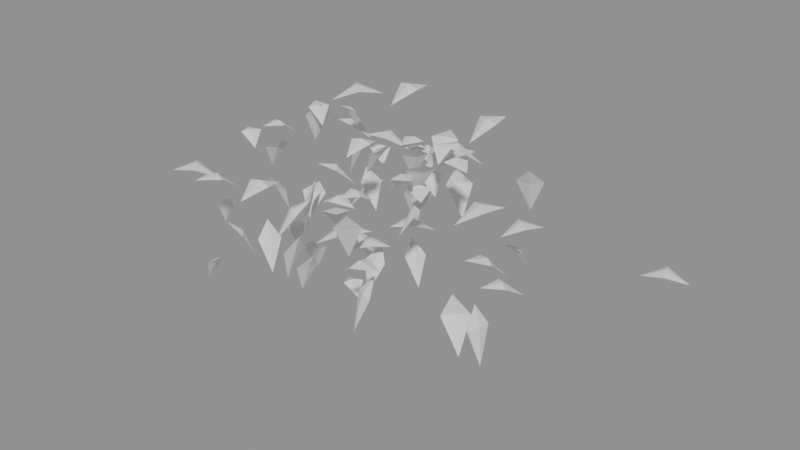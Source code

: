 # Source: leafpuff_2.blend  (saved by Blender 5.3.31; exported with 4.5.12 LTS)
import bpy
from mathutils import Matrix  # noqa: F401  (used for matrix-valued properties, if any)

bpy.ops.wm.read_factory_settings(use_empty=True)
scene = bpy.context.scene
scene.name = 'Scene'

# ---- meshes
me_leaves = bpy.data.meshes.new('leaves')
me_leaves.from_pydata([(-0.2283, -0.5189, -0.6041), (-0.4285, -0.4529, -0.9977), (-0.2996, -0.3985, -0.7345), (-0.3572, -0.5733, -0.7345), (-0.3456, -0.4802, -0.7218), (-0.3112, -0.4916, -0.7471), (0.6586, -0.7962, -0.2986), (0.2771, -0.771, -0.4628), (0.4742, -0.6868, -0.3106), (0.4615, -0.8804, -0.3106), (0.4638, -0.7833, -0.2876), (0.4719, -0.7839, -0.3335), (0.404, -0.5545, -0.5256), (0.3355, -0.7069, -0.9347), (0.2876, -0.5938, -0.6651), (0.4518, -0.6676, -0.6651), (0.3619, -0.6482, -0.6551), (0.3776, -0.6133, -0.6751), (-0.4895, -0.3984, -0.5793), (-0.6598, -0.3798, -1.014), (-0.5643, -0.2945, -0.728), (-0.585, -0.4836, -0.728), (-0.5949, -0.3868, -0.7178), (-0.5544, -0.3913, -0.7383), (-0.3262, -0.4305, -0.2062), (-0.472, -0.6652, -0.5043), (-0.4729, -0.5019, -0.2925), (-0.3252, -0.5937, -0.2925), (-0.4058, -0.5586, -0.2759), (-0.3924, -0.5371, -0.3091), (-0.7593, -0.4674, -0.4918), (-0.5603, -0.63, -0.8202), (-0.7155, -0.6168, -0.5925), (-0.6041, -0.4806, -0.5925), (-0.6486, -0.5578, -0.577), (-0.671, -0.5396, -0.6079), (1.022, -0.4683, -0.4818), (1.293, -0.7452, -0.7312), (1.084, -0.6791, -0.5318), (1.232, -0.5345, -0.5318), (1.164, -0.613, -0.5086), (1.151, -0.6005, -0.555), (-0.6184, -0.1578, -0.5547), (-0.7134, 0.06794, -0.3496), (-0.5762, -0.007202, -0.3819), (-0.7556, -0.08263, -0.3819), (-0.6589, -0.06164, -0.3672), (-0.6729, -0.02818, -0.3966), (-1.889, -0.2213, -0.5873), (-1.793, 0.1734, -0.7636), (-1.741, -0.04818, -0.6009), (-1.941, 0.0002712, -0.6009), (-1.84, -0.01969, -0.5766), (-1.842, -0.02822, -0.6253), (-0.1246, 0.5071, -0.8284), (0.05931, 0.3713, -1.175), (-0.08405, 0.3696, -0.9391), (0.01877, 0.5088, -0.9391), (-0.0201, 0.4299, -0.9254), (-0.04518, 0.4484, -0.9528), (0.1791, 0.4137, -0.3437), (-0.04107, 0.5793, -0.2156), (0.1216, 0.5664, -0.2165), (0.01645, 0.4266, -0.2165), (0.07935, 0.4887, -0.2), (0.05868, 0.5042, -0.233), (-0.431, 0.3386, -0.01207), (-0.6232, 0.3276, -0.3447), (-0.5316, 0.4125, -0.121), (-0.5226, 0.2537, -0.121), (-0.5422, 0.3322, -0.1094), (-0.5119, 0.334, -0.1325), (-0.4773, 0.5732, -0.45), (-0.686, 0.3819, -0.6853), (-0.6362, 0.537, -0.5094), (-0.5272, 0.4181, -0.5094), (-0.5885, 0.4713, -0.4924), (-0.5748, 0.4839, -0.5264), (0.2735, -0.6903, -0.04689), (0.1363, -0.5257, -0.484), (0.2816, -0.544, -0.1933), (0.1282, -0.6719, -0.1933), (0.192, -0.5924, -0.1804), (0.2179, -0.6235, -0.2062), (0.04576, 0.1704, 0.1318), (0.008416, 0.5104, -0.01202), (0.1133, 0.3498, 0.1225), (-0.05908, 0.3309, 0.1225), (0.02671, 0.3438, 0.143), (0.02746, 0.337, 0.102), (1.107, -0.04732, -0.1907), (1.29, 0.2052, -0.1556), (1.266, 0.03016, -0.113), (1.131, 0.1277, -0.113), (1.194, 0.07315, -0.0943), (1.203, 0.08468, -0.1317), (0.9847, -0.2881, 0.3383), (0.6693, -0.1209, 0.2512), (0.8688, -0.1257, 0.3592), (0.7852, -0.2834, 0.3592), (0.8271, -0.2046, 0.3806), (0.8269, -0.2045, 0.3378), (-0.2556, -0.1104, -0.9754), (-0.005148, -0.2784, -0.9938), (-0.1732, -0.2582, -0.9291), (-0.0876, -0.1306, -0.9291), (-0.1333, -0.1924, -0.911), (-0.1275, -0.1964, -0.9472), (-0.925, 0.1597, -0.9969), (-1.09, 0.3983, -1.397), (-0.9224, 0.338, -1.122), (-1.093, 0.22, -1.122), (-1.018, 0.2936, -1.104), (-0.9975, 0.2644, -1.139), (0.165, -0.2825, -0.1152), (0.05405, -0.5382, -0.04433), (0.03694, -0.3788, -0.02261), (0.1822, -0.4419, -0.02261), (0.1131, -0.4021, -0.005885), (0.106, -0.4186, -0.03934), (-1.524, -0.3072, -1.161), (-1.756, -0.2681, -1.436), (-1.627, -0.2117, -1.243), (-1.653, -0.3636, -1.243), (-1.652, -0.2857, -1.229), (-1.628, -0.2896, -1.257), (0.1738, 0.4549, -0.1104), (0.3863, 0.6645, 0.01102), (0.3445, 0.4944, 0.01653), (0.2156, 0.625, 0.01653), (0.2709, 0.5507, 0.03444), (0.2891, 0.5687, -0.001377), (1.202, -0.4586, -0.4974), (1.284, -0.4827, -0.9454), (1.217, -0.5586, -0.6552), (1.268, -0.3828, -0.6552), (1.263, -0.4767, -0.6501), (1.222, -0.4646, -0.6604), (-1.724, 0.003093, -0.7641), (-1.906, 0.08667, -1.102), (-1.781, 0.1186, -0.8742), (-1.849, -0.02886, -0.8742), (-1.829, 0.05132, -0.8622), (-1.801, 0.03844, -0.8862), (0.5094, -0.03859, -0.04365), (0.3542, -0.2318, -0.3625), (0.3654, -0.08184, -0.1416), (0.4982, -0.1885, -0.1416), (0.423, -0.1461, -0.1267), (0.4406, -0.1243, -0.1564), (-0.2559, 0.02774, 0.2475), (-0.2858, -0.1249, 0.4513), (-0.3505, -0.033, 0.408), (-0.1912, -0.06419, 0.408), (-0.2675, -0.03182, 0.4173), (-0.2741, -0.06537, 0.3987), (-1.095, 0.04874, -0.08926), (-1.359, 0.1777, -0.4292), (-1.185, 0.1992, -0.1902), (-1.269, 0.02724, -0.1902), (-1.24, 0.1196, -0.1725), (-1.214, 0.1068, -0.2078), (0.1268, 0.7375, -0.2248), (0.4089, 0.4624, -0.471), (0.1948, 0.525, -0.2723), (0.3409, 0.6749, -0.2723), (0.2739, 0.594, -0.2487), (0.2618, 0.6059, -0.2959), (-1.366, 0.1326, -0.525), (-1.353, 0.3416, -0.8988), (-1.271, 0.2316, -0.648), (-1.448, 0.2426, -0.648), (-1.358, 0.2542, -0.6354), (-1.361, 0.22, -0.6605), (0.4889, 0.04153, 0.1416), (0.3786, 0.3286, 0.2927), (0.5263, 0.2206, 0.2888), (0.3412, 0.1495, 0.2888), (0.4392, 0.171, 0.3072), (0.4284, 0.1991, 0.2703), (1.188, -0.3835, -0.4126), (1.378, -0.1387, -0.5043), (1.344, -0.3087, -0.4025), (1.222, -0.2136, -0.4025), (1.283, -0.2604, -0.3839), (1.282, -0.2618, -0.4211), (-0.4349, -0.0598, 0.4359), (-0.1618, 0.2118, 0.4783), (-0.2257, 0.003041, 0.5314), (-0.3709, 0.149, 0.5314), (-0.3045, 0.06986, 0.5546), (-0.2921, 0.08216, 0.5083), (0.2099, 0.5775, 0.1123), (0.06377, 0.3401, -0.2455), (0.05537, 0.5089, 0.002537), (0.2183, 0.4086, 0.002537), (0.1286, 0.4454, 0.01927), (0.1451, 0.4722, -0.01419), (-1.191, 0.5474, -0.4942), (-0.9724, 0.7631, -0.6957), (-1.024, 0.5966, -0.5355), (-1.14, 0.7138, -0.5355), (-1.077, 0.6603, -0.517), (-1.087, 0.6502, -0.5539), (0.03889, -0.05076, -0.6063), (0.1017, -0.2932, -0.9107), (-0.01054, -0.1929, -0.6982), (0.1511, -0.1511, -0.6982), (0.0736, -0.1848, -0.6831), (0.06696, -0.1592, -0.7132), (-0.1739, 0.3234, 0.02695), (-0.4656, 0.3391, -0.3139), (-0.3146, 0.4265, -0.07459), (-0.3249, 0.236, -0.07459), (-0.3345, 0.3321, -0.05707), (-0.305, 0.3305, -0.09212), (-0.6717, 0.0685, 0.3148), (-0.876, 0.2072, -0.08217), (-0.7193, 0.2182, 0.1865), (-0.8284, 0.05747, 0.1865), (-0.7887, 0.1479, 0.2013), (-0.759, 0.1277, 0.1716), (-1.18, -0.5528, -0.2344), (-1.448, -0.7807, -0.169), (-1.377, -0.5932, -0.1318), (-1.251, -0.7404, -0.1318), (-1.306, -0.6605, -0.1107), (-1.321, -0.6731, -0.1529), (-0.6853, 0.6589, -0.1629), (-0.9524, 0.5591, -0.0327), (-0.8504, 0.6934, -0.03277), (-0.7873, 0.5246, -0.03277), (-0.8065, 0.6136, -0.01567), (-0.8312, 0.6044, -0.04988), (0.0996, 0.4451, -0.08907), (-0.2029, 0.5788, -0.07773), (-0.01684, 0.5908, -0.02114), (-0.08651, 0.4331, -0.02114), (-0.04632, 0.5096, -0.001293), (-0.05703, 0.5143, -0.04098), (-0.03511, -0.3595, -0.5578), (0.2129, -0.1492, -0.531), (0.1445, -0.3199, -0.4823), (0.03323, -0.1887, -0.4823), (0.08372, -0.2587, -0.4628), (0.09404, -0.2499, -0.5018), (-0.6107, 0.01864, 0.1653), (-0.8177, 0.1653, 0.279), (-0.6681, 0.157, 0.2797), (-0.7603, 0.02688, 0.2797), (-0.7047, 0.08524, 0.295), (-0.7236, 0.09866, 0.2645), (-0.4018, -0.2831, -0.09851), (-0.4847, -0.3517, -0.5684), (-0.505, -0.2426, -0.2634), (-0.3814, -0.3922, -0.2634), (-0.4605, -0.3316, -0.2569), (-0.426, -0.3031, -0.2698), (-0.4997, 0.3901, -0.2706), (-0.2565, 0.2223, -0.5226), (-0.4263, 0.2363, -0.3353), (-0.3299, 0.376, -0.3353), (-0.3699, 0.3005, -0.3176), (-0.3864, 0.3119, -0.3531), (0.6637, -0.3425, 0.3223), (0.4307, -0.1212, -0.03126), (0.6175, -0.1579, 0.2192), (0.4769, -0.3058, 0.2192), (0.5363, -0.2215, 0.2385), (0.5581, -0.2422, 0.1999), (2.029, 0.2447, -0.2834), (2.328, 0.3664, -0.301), (2.21, 0.2294, -0.2328), (2.148, 0.3817, -0.2328), (2.175, 0.3041, -0.2135), (2.182, 0.307, -0.2522), (0.4369, -0.4092, 0.0886), (0.6834, -0.4866, 0.2634), (0.5323, -0.5367, 0.2432), (0.588, -0.3591, 0.2432), (0.5448, -0.4431, 0.2587), (0.5755, -0.4527, 0.2277), (0.8294, 0.4097, -0.5275), (0.8995, 0.6532, -0.8016), (0.9412, 0.5094, -0.6069), (0.7877, 0.5535, -0.6069), (0.8677, 0.5427, -0.5917), (0.8612, 0.5203, -0.6221), (0.4227, -0.1139, -0.01688), (0.6482, -0.3467, 0.03888), (0.4717, -0.292, 0.07506), (0.5991, -0.1686, 0.07506), (0.5294, -0.2241, 0.09451), (0.5414, -0.2366, 0.05562), (1.061, 0.3367, 0.161), (0.9509, 0.5579, -0.2615), (1.097, 0.4925, 0.02292), (0.9154, 0.4021, 0.02292), (0.9975, 0.4645, 0.03775), (1.015, 0.43, 0.008083), (-0.8512, 0.9281, -0.3399), (-0.594, 0.7078, -0.3991), (-0.7778, 0.7534, -0.3082), (-0.6673, 0.8824, -0.3082), (-0.7238, 0.8189, -0.2879), (-0.7214, 0.8169, -0.3285), (0.2118, -0.3072, 0.3639), (0.227, -0.6274, 0.3509), (0.1375, -0.4712, 0.4166), (0.3013, -0.4634, 0.4166), (0.2192, -0.4631, 0.4358), (0.2196, -0.4714, 0.3973), (-0.3342, 0.7236, -0.4842), (-0.3406, 0.8387, -0.9337), (-0.244, 0.7863, -0.6414), (-0.4308, 0.776, -0.6414), (-0.3386, 0.8025, -0.6345), (-0.3362, 0.7598, -0.6483), (0.4082, 0.5015, -0.8543), (0.5899, 0.8474, -1.085), (0.5901, 0.6266, -0.8956), (0.408, 0.7222, -0.8956), (0.5026, 0.6812, -0.8722), (0.4955, 0.6676, -0.9191), (-0.26, 0.1188, 0.1565), (0.04898, 0.262, 0.0684), (-0.06971, 0.1132, 0.174), (-0.1413, 0.2677, 0.174), (-0.1054, 0.1905, 0.1944), (-0.1057, 0.1904, 0.1535), (-0.3461, 0.5144, 0.2488), (-0.2766, 0.8773, 0.3297), (-0.21, 0.6764, 0.3638), (-0.4127, 0.7153, 0.3638), (-0.3134, 0.685, 0.386), (-0.3093, 0.7067, 0.3416), (0.7332, -0.3345, 0.4861), (0.9817, -0.1047, 0.3333), (0.916, -0.2829, 0.472), (0.7989, -0.1563, 0.472), (0.8604, -0.2169, 0.4923), (0.8545, -0.2223, 0.4517), (-1.761, 0.3586, -0.4455), (-2.022, 0.5319, -0.3691), (-1.843, 0.5189, -0.3434), (-1.941, 0.3716, -0.3434), (-1.884, 0.4398, -0.3246), (-1.9, 0.4507, -0.3622), (0.2386, 0.1252, 0.1668), (0.017, 0.3329, -0.1849), (0.1954, 0.3011, 0.06229), (0.06025, 0.157, 0.06229), (0.1167, 0.2394, 0.08051), (0.1389, 0.2187, 0.04407), (-0.3119, 0.0344, -0.451), (-0.6673, 0.01902, -0.5025), (-0.4935, 0.1161, -0.4121), (-0.4857, -0.06264, -0.4121), (-0.4873, 0.02681, -0.3908), (-0.4919, 0.02661, -0.4335), (-1.28, -0.428, -0.6987), (-1.148, -0.2539, -1.038), (-1.147, -0.3916, -0.8076), (-1.281, -0.2903, -0.8076), (-1.205, -0.3288, -0.7945), (-1.223, -0.3532, -0.8207), (-0.8584, -0.2273, -0.2952), (-0.8647, -0.632, -0.3165), (-0.9648, -0.428, -0.2313), (-0.7583, -0.4312, -0.2313), (-0.8615, -0.4247, -0.207), (-0.8616, -0.4346, -0.2556), (0.9191, 0.2751, -0.1454), (0.7149, -0.05484, -0.2251), (0.7344, 0.1612, -0.1151), (0.8995, 0.05902, -0.1151), (0.8175, 0.111, -0.09181), (0.8164, 0.1092, -0.1384), (0.1158, -0.04969, -0.4376), (0.3188, 0.2361, -0.5096), (0.2888, 0.04243, -0.4103), (0.1458, 0.144, -0.4103), (0.2168, 0.09245, -0.3892), (0.2179, 0.09399, -0.4313), (-1.319, 0.05562, -0.03476), (-1.242, 0.3647, -0.1611), (-1.202, 0.1905, -0.0398), (-1.359, 0.2298, -0.0398), (-1.28, 0.2128, -0.02068), (-1.281, 0.2075, -0.05893), (-0.4496, -0.4197, -0.4253), (-0.6873, -0.2409, -0.7549), (-0.5115, -0.2546, -0.5217), (-0.6254, -0.406, -0.5217), (-0.5797, -0.3218, -0.5038), (-0.5572, -0.3387, -0.5395), (-0.415, 0.1053, -0.6734), (-0.1795, 0.1896, -1.052), (-0.2654, 0.05844, -0.7942), (-0.3291, 0.2365, -0.7942), (-0.2812, 0.1532, -0.7792), (-0.3133, 0.1417, -0.8092), (0.791, -0.006737, 0.4066), (0.8905, 0.2748, 0.5431), (0.9297, 0.1026, 0.543), (0.7518, 0.1655, 0.543), (0.8361, 0.121, 0.5609), (0.8454, 0.1471, 0.5251), (-0.24, -0.2493, -0.3731), (-0.5039, 0.02516, -0.6451), (-0.2969, -0.03996, -0.4339), (-0.4469, -0.1842, -0.4339), (-0.3789, -0.1048, -0.4111), (-0.3649, -0.1193, -0.4568), (0.1656, -0.3056, -0.3588), (-0.136, -0.587, -0.4445), (-0.05561, -0.3708, -0.3271), (0.08522, -0.5217, -0.3271), (0.01557, -0.4455, -0.3023), (0.01404, -0.447, -0.3518)], [], [(0, 2, 4), (2, 1, 4), (1, 3, 4), (3, 0, 4), (2, 0, 5), (1, 2, 5), (3, 1, 5), (0, 3, 5), (6, 8, 10), (8, 7, 10), (7, 9, 10), (9, 6, 10), (8, 6, 11), (7, 8, 11), (9, 7, 11), (6, 9, 11), (12, 14, 16), (14, 13, 16), (13, 15, 16), (15, 12, 16), (14, 12, 17), (13, 14, 17), (15, 13, 17), (12, 15, 17), (18, 20, 22), (20, 19, 22), (19, 21, 22), (21, 18, 22), (20, 18, 23), (19, 20, 23), (21, 19, 23), (18, 21, 23), (24, 26, 28), (26, 25, 28), (25, 27, 28), (27, 24, 28), (26, 24, 29), (25, 26, 29), (27, 25, 29), (24, 27, 29), (30, 32, 34), (32, 31, 34), (31, 33, 34), (33, 30, 34), (32, 30, 35), (31, 32, 35), (33, 31, 35), (30, 33, 35), (36, 38, 40), (38, 37, 40), (37, 39, 40), (39, 36, 40), (38, 36, 41), (37, 38, 41), (39, 37, 41), (36, 39, 41), (42, 44, 46), (44, 43, 46), (43, 45, 46), (45, 42, 46), (44, 42, 47), (43, 44, 47), (45, 43, 47), (42, 45, 47), (48, 50, 52), (50, 49, 52), (49, 51, 52), (51, 48, 52), (50, 48, 53), (49, 50, 53), (51, 49, 53), (48, 51, 53), (54, 56, 58), (56, 55, 58), (55, 57, 58), (57, 54, 58), (56, 54, 59), (55, 56, 59), (57, 55, 59), (54, 57, 59), (60, 62, 64), (62, 61, 64), (61, 63, 64), (63, 60, 64), (62, 60, 65), (61, 62, 65), (63, 61, 65), (60, 63, 65), (66, 68, 70), (68, 67, 70), (67, 69, 70), (69, 66, 70), (68, 66, 71), (67, 68, 71), (69, 67, 71), (66, 69, 71), (72, 74, 76), (74, 73, 76), (73, 75, 76), (75, 72, 76), (74, 72, 77), (73, 74, 77), (75, 73, 77), (72, 75, 77), (78, 80, 82), (80, 79, 82), (79, 81, 82), (81, 78, 82), (80, 78, 83), (79, 80, 83), (81, 79, 83), (78, 81, 83), (84, 86, 88), (86, 85, 88), (85, 87, 88), (87, 84, 88), (86, 84, 89), (85, 86, 89), (87, 85, 89), (84, 87, 89), (90, 92, 94), (92, 91, 94), (91, 93, 94), (93, 90, 94), (92, 90, 95), (91, 92, 95), (93, 91, 95), (90, 93, 95), (96, 98, 100), (98, 97, 100), (97, 99, 100), (99, 96, 100), (98, 96, 101), (97, 98, 101), (99, 97, 101), (96, 99, 101), (102, 104, 106), (104, 103, 106), (103, 105, 106), (105, 102, 106), (104, 102, 107), (103, 104, 107), (105, 103, 107), (102, 105, 107), (108, 110, 112), (110, 109, 112), (109, 111, 112), (111, 108, 112), (110, 108, 113), (109, 110, 113), (111, 109, 113), (108, 111, 113), (114, 116, 118), (116, 115, 118), (115, 117, 118), (117, 114, 118), (116, 114, 119), (115, 116, 119), (117, 115, 119), (114, 117, 119), (120, 122, 124), (122, 121, 124), (121, 123, 124), (123, 120, 124), (122, 120, 125), (121, 122, 125), (123, 121, 125), (120, 123, 125), (126, 128, 130), (128, 127, 130), (127, 129, 130), (129, 126, 130), (128, 126, 131), (127, 128, 131), (129, 127, 131), (126, 129, 131), (132, 134, 136), (134, 133, 136), (133, 135, 136), (135, 132, 136), (134, 132, 137), (133, 134, 137), (135, 133, 137), (132, 135, 137), (138, 140, 142), (140, 139, 142), (139, 141, 142), (141, 138, 142), (140, 138, 143), (139, 140, 143), (141, 139, 143), (138, 141, 143), (144, 146, 148), (146, 145, 148), (145, 147, 148), (147, 144, 148), (146, 144, 149), (145, 146, 149), (147, 145, 149), (144, 147, 149), (150, 152, 154), (152, 151, 154), (151, 153, 154), (153, 150, 154), (152, 150, 155), (151, 152, 155), (153, 151, 155), (150, 153, 155), (156, 158, 160), (158, 157, 160), (157, 159, 160), (159, 156, 160), (158, 156, 161), (157, 158, 161), (159, 157, 161), (156, 159, 161), (162, 164, 166), (164, 163, 166), (163, 165, 166), (165, 162, 166), (164, 162, 167), (163, 164, 167), (165, 163, 167), (162, 165, 167), (168, 170, 172), (170, 169, 172), (169, 171, 172), (171, 168, 172), (170, 168, 173), (169, 170, 173), (171, 169, 173), (168, 171, 173), (174, 176, 178), (176, 175, 178), (175, 177, 178), (177, 174, 178), (176, 174, 179), (175, 176, 179), (177, 175, 179), (174, 177, 179), (180, 182, 184), (182, 181, 184), (181, 183, 184), (183, 180, 184), (182, 180, 185), (181, 182, 185), (183, 181, 185), (180, 183, 185), (186, 188, 190), (188, 187, 190), (187, 189, 190), (189, 186, 190), (188, 186, 191), (187, 188, 191), (189, 187, 191), (186, 189, 191), (192, 194, 196), (194, 193, 196), (193, 195, 196), (195, 192, 196), (194, 192, 197), (193, 194, 197), (195, 193, 197), (192, 195, 197), (198, 200, 202), (200, 199, 202), (199, 201, 202), (201, 198, 202), (200, 198, 203), (199, 200, 203), (201, 199, 203), (198, 201, 203), (204, 206, 208), (206, 205, 208), (205, 207, 208), (207, 204, 208), (206, 204, 209), (205, 206, 209), (207, 205, 209), (204, 207, 209), (210, 212, 214), (212, 211, 214), (211, 213, 214), (213, 210, 214), (212, 210, 215), (211, 212, 215), (213, 211, 215), (210, 213, 215), (216, 218, 220), (218, 217, 220), (217, 219, 220), (219, 216, 220), (218, 216, 221), (217, 218, 221), (219, 217, 221), (216, 219, 221), (222, 224, 226), (224, 223, 226), (223, 225, 226), (225, 222, 226), (224, 222, 227), (223, 224, 227), (225, 223, 227), (222, 225, 227), (228, 230, 232), (230, 229, 232), (229, 231, 232), (231, 228, 232), (230, 228, 233), (229, 230, 233), (231, 229, 233), (228, 231, 233), (234, 236, 238), (236, 235, 238), (235, 237, 238), (237, 234, 238), (236, 234, 239), (235, 236, 239), (237, 235, 239), (234, 237, 239), (240, 242, 244), (242, 241, 244), (241, 243, 244), (243, 240, 244), (242, 240, 245), (241, 242, 245), (243, 241, 245), (240, 243, 245), (246, 248, 250), (248, 247, 250), (247, 249, 250), (249, 246, 250), (248, 246, 251), (247, 248, 251), (249, 247, 251), (246, 249, 251), (252, 254, 256), (254, 253, 256), (253, 255, 256), (255, 252, 256), (254, 252, 257), (253, 254, 257), (255, 253, 257), (252, 255, 257), (258, 260, 262), (260, 259, 262), (259, 261, 262), (261, 258, 262), (260, 258, 263), (259, 260, 263), (261, 259, 263), (258, 261, 263), (264, 266, 268), (266, 265, 268), (265, 267, 268), (267, 264, 268), (266, 264, 269), (265, 266, 269), (267, 265, 269), (264, 267, 269), (270, 272, 274), (272, 271, 274), (271, 273, 274), (273, 270, 274), (272, 270, 275), (271, 272, 275), (273, 271, 275), (270, 273, 275), (276, 278, 280), (278, 277, 280), (277, 279, 280), (279, 276, 280), (278, 276, 281), (277, 278, 281), (279, 277, 281), (276, 279, 281), (282, 284, 286), (284, 283, 286), (283, 285, 286), (285, 282, 286), (284, 282, 287), (283, 284, 287), (285, 283, 287), (282, 285, 287), (288, 290, 292), (290, 289, 292), (289, 291, 292), (291, 288, 292), (290, 288, 293), (289, 290, 293), (291, 289, 293), (288, 291, 293), (294, 296, 298), (296, 295, 298), (295, 297, 298), (297, 294, 298), (296, 294, 299), (295, 296, 299), (297, 295, 299), (294, 297, 299), (300, 302, 304), (302, 301, 304), (301, 303, 304), (303, 300, 304), (302, 300, 305), (301, 302, 305), (303, 301, 305), (300, 303, 305), (306, 308, 310), (308, 307, 310), (307, 309, 310), (309, 306, 310), (308, 306, 311), (307, 308, 311), (309, 307, 311), (306, 309, 311), (312, 314, 316), (314, 313, 316), (313, 315, 316), (315, 312, 316), (314, 312, 317), (313, 314, 317), (315, 313, 317), (312, 315, 317), (318, 320, 322), (320, 319, 322), (319, 321, 322), (321, 318, 322), (320, 318, 323), (319, 320, 323), (321, 319, 323), (318, 321, 323), (324, 326, 328), (326, 325, 328), (325, 327, 328), (327, 324, 328), (326, 324, 329), (325, 326, 329), (327, 325, 329), (324, 327, 329), (330, 332, 334), (332, 331, 334), (331, 333, 334), (333, 330, 334), (332, 330, 335), (331, 332, 335), (333, 331, 335), (330, 333, 335), (336, 338, 340), (338, 337, 340), (337, 339, 340), (339, 336, 340), (338, 336, 341), (337, 338, 341), (339, 337, 341), (336, 339, 341), (342, 344, 346), (344, 343, 346), (343, 345, 346), (345, 342, 346), (344, 342, 347), (343, 344, 347), (345, 343, 347), (342, 345, 347), (348, 350, 352), (350, 349, 352), (349, 351, 352), (351, 348, 352), (350, 348, 353), (349, 350, 353), (351, 349, 353), (348, 351, 353), (354, 356, 358), (356, 355, 358), (355, 357, 358), (357, 354, 358), (356, 354, 359), (355, 356, 359), (357, 355, 359), (354, 357, 359), (360, 362, 364), (362, 361, 364), (361, 363, 364), (363, 360, 364), (362, 360, 365), (361, 362, 365), (363, 361, 365), (360, 363, 365), (366, 368, 370), (368, 367, 370), (367, 369, 370), (369, 366, 370), (368, 366, 371), (367, 368, 371), (369, 367, 371), (366, 369, 371), (372, 374, 376), (374, 373, 376), (373, 375, 376), (375, 372, 376), (374, 372, 377), (373, 374, 377), (375, 373, 377), (372, 375, 377), (378, 380, 382), (380, 379, 382), (379, 381, 382), (381, 378, 382), (380, 378, 383), (379, 380, 383), (381, 379, 383), (378, 381, 383), (384, 386, 388), (386, 385, 388), (385, 387, 388), (387, 384, 388), (386, 384, 389), (385, 386, 389), (387, 385, 389), (384, 387, 389), (390, 392, 394), (392, 391, 394), (391, 393, 394), (393, 390, 394), (392, 390, 395), (391, 392, 395), (393, 391, 395), (390, 393, 395), (396, 398, 400), (398, 397, 400), (397, 399, 400), (399, 396, 400), (398, 396, 401), (397, 398, 401), (399, 397, 401), (396, 399, 401), (402, 404, 406), (404, 403, 406), (403, 405, 406), (405, 402, 406), (404, 402, 407), (403, 404, 407), (405, 403, 407), (402, 405, 407), (408, 410, 412), (410, 409, 412), (409, 411, 412), (411, 408, 412), (410, 408, 413), (409, 410, 413), (411, 409, 413), (408, 411, 413), (414, 416, 418), (416, 415, 418), (415, 417, 418), (417, 414, 418), (416, 414, 419), (415, 416, 419), (417, 415, 419), (414, 417, 419)])
me_leaves.update()

# ---- objects
ob_leaves = bpy.data.objects.new('leaves', me_leaves)

# ---- transforms, parenting, visibility, modifiers, constraints
ob_leaves.location = (0.0, 0.0, 0.0)

# ---- collection membership
scene.collection.objects.link(ob_leaves)

# ---- scene / render settings (as saved in the file)
scene.frame_start = 1; scene.frame_end = 250; scene.frame_set(1)
scene.render.engine = 'BLENDER_EEVEE_NEXT'
scene.render.bake_bias = 0.0
scene.render.bake_samples = 0
scene.render.compositor_device = 'GPU'
scene.eevee.use_volume_custom_range = False
scene.eevee.fast_gi_thickness_near = 0.1
scene.eevee.fast_gi_thickness_far = 0.0
scene.eevee.ray_tracing_options.screen_trace_thickness = 0.1
bpy.context.view_layer.update()

# ---- added for rendering (the .blend has no active camera and no usable light): camera, sun + grey world if the file has none
cam_auto = bpy.data.cameras.new('AutoCamera')
cam_auto.lens = 50.0
cam_auto.sensor_width = 36.0
cam_auto.clip_end = 1000.0
ob_auto_camera = bpy.data.objects.new('AutoCamera', cam_auto)
scene.collection.objects.link(ob_auto_camera)
ob_auto_camera.location = (4.88749, -5.65763, 3.34988)
ob_auto_camera.rotation_euler = (1.09748, -7.21219e-08, 0.694738)
scene.camera = ob_auto_camera
light_auto_sun = bpy.data.lights.new('AutoSun', 'SUN')
light_auto_sun.energy = 3.0
light_auto_sun.angle = 0.0523599
ob_auto_sun = bpy.data.objects.new('AutoSun', light_auto_sun)
scene.collection.objects.link(ob_auto_sun)
ob_auto_sun.rotation_euler = (0.872665, 0.174533, 0.523599)
if scene.world is None:
    world_auto = bpy.data.worlds.new('AutoWorld')
    world_auto.color = (0.3, 0.3, 0.3)
    scene.world = world_auto
bpy.context.view_layer.update()
